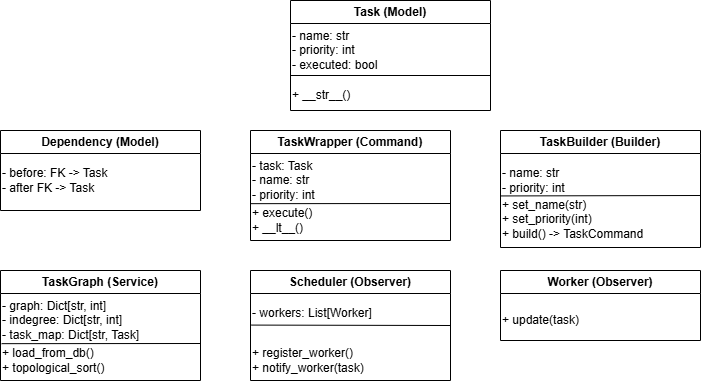

The diagram above was exported from draw.io. Its source (the exported page's mxGraphModel, read from the mxfile embedded in the PNG):
<mxGraphModel dx="1036" dy="536" grid="1" gridSize="10" guides="1" tooltips="1" connect="1" arrows="1" fold="1" page="1" pageScale="1" pageWidth="850" pageHeight="1100" math="0" shadow="0">
  <root>
    <mxCell id="0" />
    <mxCell id="1" parent="0" />
    <mxCell id="AR7016OGE8Zah0usvMpU-1" value="Task (Model)" style="swimlane;whiteSpace=wrap;html=1;" parent="1" vertex="1">
      <mxGeometry x="340" y="30" width="200" height="110" as="geometry" />
    </mxCell>
    <mxCell id="AR7016OGE8Zah0usvMpU-2" value="- name: str&lt;div&gt;- priority: int&lt;/div&gt;&lt;div&gt;- executed: bool&lt;/div&gt;" style="text;html=1;align=left;verticalAlign=middle;resizable=0;points=[];autosize=1;strokeColor=none;fillColor=none;" parent="AR7016OGE8Zah0usvMpU-1" vertex="1">
      <mxGeometry y="20" width="110" height="60" as="geometry" />
    </mxCell>
    <mxCell id="AR7016OGE8Zah0usvMpU-3" value="" style="endArrow=none;html=1;rounded=0;exitX=-0.004;exitY=0.8;exitDx=0;exitDy=0;exitPerimeter=0;" parent="AR7016OGE8Zah0usvMpU-1" edge="1">
      <mxGeometry width="50" height="50" relative="1" as="geometry">
        <mxPoint x="-0.44000000000005457" y="75" as="sourcePoint" />
        <mxPoint x="200" y="75" as="targetPoint" />
      </mxGeometry>
    </mxCell>
    <mxCell id="AR7016OGE8Zah0usvMpU-4" value="+ __str__()" style="text;html=1;align=left;verticalAlign=middle;resizable=0;points=[];autosize=1;strokeColor=none;fillColor=none;" parent="AR7016OGE8Zah0usvMpU-1" vertex="1">
      <mxGeometry y="80" width="80" height="30" as="geometry" />
    </mxCell>
    <mxCell id="AR7016OGE8Zah0usvMpU-14" value="Dependency&amp;nbsp;(Model)" style="swimlane;whiteSpace=wrap;html=1;" parent="1" vertex="1">
      <mxGeometry x="50" y="160" width="200" height="80" as="geometry" />
    </mxCell>
    <mxCell id="AR7016OGE8Zah0usvMpU-15" value="- before: FK -&amp;gt; Task&lt;div&gt;- after FK -&amp;gt; Task&lt;/div&gt;" style="text;html=1;align=left;verticalAlign=middle;resizable=0;points=[];autosize=1;strokeColor=none;fillColor=none;" parent="AR7016OGE8Zah0usvMpU-14" vertex="1">
      <mxGeometry y="30" width="130" height="40" as="geometry" />
    </mxCell>
    <mxCell id="AR7016OGE8Zah0usvMpU-20" value="" style="group" parent="1" vertex="1" connectable="0">
      <mxGeometry x="300" y="160" width="200" height="110" as="geometry" />
    </mxCell>
    <mxCell id="AR7016OGE8Zah0usvMpU-16" value="TaskWrapper (Command)" style="swimlane;whiteSpace=wrap;html=1;startSize=23;" parent="AR7016OGE8Zah0usvMpU-20" vertex="1">
      <mxGeometry width="200" height="110" as="geometry" />
    </mxCell>
    <mxCell id="AR7016OGE8Zah0usvMpU-17" value="- task: Task&lt;div&gt;- name: str&lt;/div&gt;&lt;div&gt;- priority: int&lt;/div&gt;" style="text;html=1;align=left;verticalAlign=middle;resizable=0;points=[];autosize=1;strokeColor=none;fillColor=none;" parent="AR7016OGE8Zah0usvMpU-16" vertex="1">
      <mxGeometry y="20" width="90" height="60" as="geometry" />
    </mxCell>
    <mxCell id="AR7016OGE8Zah0usvMpU-19" value="+ execute()&lt;div&gt;+ __lt__()&lt;/div&gt;" style="text;html=1;align=left;verticalAlign=middle;resizable=0;points=[];autosize=1;strokeColor=none;fillColor=none;" parent="AR7016OGE8Zah0usvMpU-16" vertex="1">
      <mxGeometry y="70" width="80" height="40" as="geometry" />
    </mxCell>
    <mxCell id="AR7016OGE8Zah0usvMpU-18" value="" style="endArrow=none;html=1;rounded=0;exitX=0.007;exitY=0.886;exitDx=0;exitDy=0;exitPerimeter=0;" parent="AR7016OGE8Zah0usvMpU-20" source="AR7016OGE8Zah0usvMpU-17" edge="1">
      <mxGeometry width="50" height="50" relative="1" as="geometry">
        <mxPoint x="80" y="130" as="sourcePoint" />
        <mxPoint x="200" y="73" as="targetPoint" />
      </mxGeometry>
    </mxCell>
    <mxCell id="AR7016OGE8Zah0usvMpU-21" value="" style="group" parent="1" vertex="1" connectable="0">
      <mxGeometry x="550" y="160" width="200" height="117" as="geometry" />
    </mxCell>
    <mxCell id="AR7016OGE8Zah0usvMpU-22" value="TaskBuilder (Builder)" style="swimlane;whiteSpace=wrap;html=1;startSize=23;" parent="AR7016OGE8Zah0usvMpU-21" vertex="1">
      <mxGeometry width="200" height="117" as="geometry" />
    </mxCell>
    <mxCell id="AR7016OGE8Zah0usvMpU-23" value="- name: str&lt;div&gt;- priority: int&lt;/div&gt;" style="text;html=1;align=left;verticalAlign=middle;resizable=0;points=[];autosize=1;strokeColor=none;fillColor=none;" parent="AR7016OGE8Zah0usvMpU-22" vertex="1">
      <mxGeometry y="30" width="90" height="40" as="geometry" />
    </mxCell>
    <mxCell id="AR7016OGE8Zah0usvMpU-24" value="+ set_name(str)&lt;div&gt;+ set_priority(int)&lt;/div&gt;&lt;div&gt;+ build() -&amp;gt; TaskCommand&lt;/div&gt;" style="text;html=1;align=left;verticalAlign=middle;resizable=0;points=[];autosize=1;strokeColor=none;fillColor=none;" parent="AR7016OGE8Zah0usvMpU-22" vertex="1">
      <mxGeometry y="59" width="160" height="60" as="geometry" />
    </mxCell>
    <mxCell id="AR7016OGE8Zah0usvMpU-25" value="" style="endArrow=none;html=1;rounded=0;exitX=0.007;exitY=0.886;exitDx=0;exitDy=0;exitPerimeter=0;" parent="AR7016OGE8Zah0usvMpU-21" source="AR7016OGE8Zah0usvMpU-23" edge="1">
      <mxGeometry width="50" height="50" relative="1" as="geometry">
        <mxPoint x="80" y="130" as="sourcePoint" />
        <mxPoint x="200" y="65" as="targetPoint" />
      </mxGeometry>
    </mxCell>
    <mxCell id="AR7016OGE8Zah0usvMpU-26" value="" style="group" parent="1" vertex="1" connectable="0">
      <mxGeometry x="50" y="300" width="200" height="110" as="geometry" />
    </mxCell>
    <mxCell id="AR7016OGE8Zah0usvMpU-27" value="TaskGraph (Service)" style="swimlane;whiteSpace=wrap;html=1;startSize=23;" parent="AR7016OGE8Zah0usvMpU-26" vertex="1">
      <mxGeometry width="200" height="110" as="geometry" />
    </mxCell>
    <mxCell id="AR7016OGE8Zah0usvMpU-28" value="- graph: Dict[str, int]&lt;div&gt;- indegree: Dict[str, int]&lt;/div&gt;&lt;div&gt;- task_map: Dict[str, Task]&lt;/div&gt;" style="text;html=1;align=left;verticalAlign=middle;resizable=0;points=[];autosize=1;strokeColor=none;fillColor=none;" parent="AR7016OGE8Zah0usvMpU-27" vertex="1">
      <mxGeometry y="20" width="160" height="60" as="geometry" />
    </mxCell>
    <mxCell id="AR7016OGE8Zah0usvMpU-29" value="+ load_from_db()&lt;div&gt;+ topological_sort()&lt;/div&gt;" style="text;html=1;align=left;verticalAlign=middle;resizable=0;points=[];autosize=1;strokeColor=none;fillColor=none;" parent="AR7016OGE8Zah0usvMpU-27" vertex="1">
      <mxGeometry y="70" width="130" height="40" as="geometry" />
    </mxCell>
    <mxCell id="AR7016OGE8Zah0usvMpU-30" value="" style="endArrow=none;html=1;rounded=0;exitX=0.007;exitY=0.886;exitDx=0;exitDy=0;exitPerimeter=0;" parent="AR7016OGE8Zah0usvMpU-26" source="AR7016OGE8Zah0usvMpU-28" edge="1">
      <mxGeometry width="50" height="50" relative="1" as="geometry">
        <mxPoint x="80" y="130" as="sourcePoint" />
        <mxPoint x="200" y="73" as="targetPoint" />
      </mxGeometry>
    </mxCell>
    <mxCell id="AR7016OGE8Zah0usvMpU-31" value="" style="group" parent="1" vertex="1" connectable="0">
      <mxGeometry x="300" y="300" width="200" height="110" as="geometry" />
    </mxCell>
    <mxCell id="AR7016OGE8Zah0usvMpU-32" value="Scheduler (Observer)" style="swimlane;whiteSpace=wrap;html=1;startSize=23;" parent="AR7016OGE8Zah0usvMpU-31" vertex="1">
      <mxGeometry width="200" height="110" as="geometry" />
    </mxCell>
    <mxCell id="AR7016OGE8Zah0usvMpU-33" value="- workers: List[Worker]" style="text;html=1;align=left;verticalAlign=middle;resizable=0;points=[];autosize=1;strokeColor=none;fillColor=none;" parent="AR7016OGE8Zah0usvMpU-32" vertex="1">
      <mxGeometry y="28" width="140" height="30" as="geometry" />
    </mxCell>
    <mxCell id="AR7016OGE8Zah0usvMpU-34" value="+ register_worker()&lt;div&gt;+ notify_worker(task)&lt;/div&gt;" style="text;html=1;align=left;verticalAlign=middle;resizable=0;points=[];autosize=1;strokeColor=none;fillColor=none;" parent="AR7016OGE8Zah0usvMpU-32" vertex="1">
      <mxGeometry y="70" width="140" height="40" as="geometry" />
    </mxCell>
    <mxCell id="AR7016OGE8Zah0usvMpU-35" value="" style="endArrow=none;html=1;rounded=0;exitX=0.007;exitY=0.886;exitDx=0;exitDy=0;exitPerimeter=0;" parent="AR7016OGE8Zah0usvMpU-31" source="AR7016OGE8Zah0usvMpU-33" edge="1">
      <mxGeometry width="50" height="50" relative="1" as="geometry">
        <mxPoint x="80" y="130" as="sourcePoint" />
        <mxPoint x="200" y="55" as="targetPoint" />
      </mxGeometry>
    </mxCell>
    <mxCell id="AR7016OGE8Zah0usvMpU-36" value="" style="group" parent="1" vertex="1" connectable="0">
      <mxGeometry x="550" y="300" width="200" height="110" as="geometry" />
    </mxCell>
    <mxCell id="AR7016OGE8Zah0usvMpU-37" value="Worker&amp;nbsp;(Observer)" style="swimlane;whiteSpace=wrap;html=1;startSize=23;" parent="AR7016OGE8Zah0usvMpU-36" vertex="1">
      <mxGeometry width="200" height="70" as="geometry" />
    </mxCell>
    <mxCell id="AR7016OGE8Zah0usvMpU-39" value="+ update(task)" style="text;html=1;align=left;verticalAlign=middle;resizable=0;points=[];autosize=1;strokeColor=none;fillColor=none;" parent="AR7016OGE8Zah0usvMpU-37" vertex="1">
      <mxGeometry y="35" width="100" height="30" as="geometry" />
    </mxCell>
  </root>
</mxGraphModel>